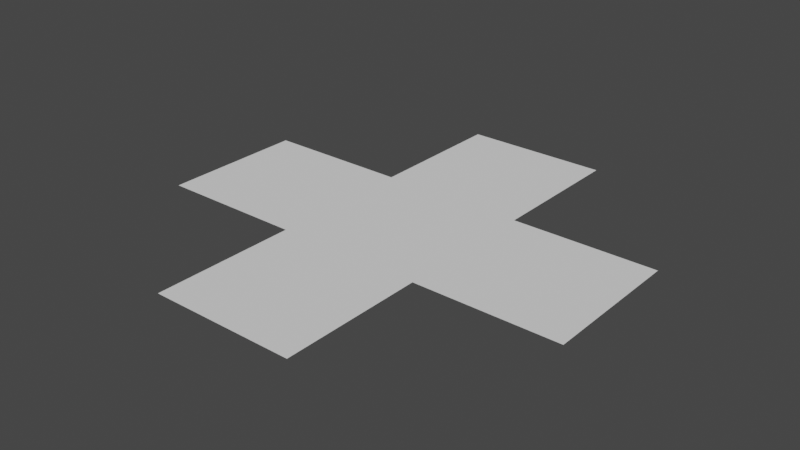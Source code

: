 # Source: Cross.blend  (saved by Blender 3.0.42; exported with 4.5.12 LTS)
import bpy
from mathutils import Matrix  # noqa: F401  (used for matrix-valued properties, if any)

bpy.ops.wm.read_factory_settings(use_empty=True)
scene = bpy.context.scene
scene.name = 'Scene'

# ---- collections
col_collection = bpy.data.collections.new('Collection'); scene.collection.children.link(col_collection)

# ---- world
world_world = bpy.data.worlds.new('World'); scene.world = world_world
world_world.use_nodes = True; world_world.node_tree.nodes.clear()
_N = world_world.node_tree.nodes; _L = world_world.node_tree.links
n0 = _N.new('ShaderNodeOutputWorld'); n0.name = 'World Output'; n0.location = (300, 300)
n1 = _N.new('ShaderNodeBackground'); n1.name = 'Background'; n1.location = (10, 300)
n1.inputs[0].default_value = (0.05088, 0.05088, 0.05088, 1.0)
_L.new(n1.outputs[0], n0.inputs[0])
n0.is_active_output = True
world_world.color = (0.05088, 0.05088, 0.05088)
world_world.use_sun_shadow = False
world_world.sun_shadow_jitter_overblur = 0.0

# ---- meshes
me_plane_003 = bpy.data.meshes.new('Plane.003')
me_plane_003.from_pydata([(-2.0, -2.0, 0.0), (2.0, -2.0, 0.0), (-2.0, 2.0, 0.0), (2.0, 2.0, 0.0), (-6.007, -2.0, 0.0), (-6.007, 2.0, 0.0), (-2.0, 5.936, 0.0), (2.0, 5.936, 0.0), (5.972, -2.0, 0.0), (5.972, 2.0, 0.0), (-2.0, -5.966, 0.0), (2.0, -5.966, 0.0)], [], [(0, 1, 3, 2), (0, 2, 5, 4), (2, 3, 7, 6), (3, 1, 8, 9), (1, 0, 10, 11)])
_uv = me_plane_003.uv_layers.new(name='UVMap')
_uv.uv.foreach_set('vector', [0.0, 0.0, 1.0, 0.0, 1.0, 1.0, 0.0, 1.0, 0.0, 0.0, 0.0, 1.0, 0.0, 1.0, 0.0, 0.0, 0.0, 1.0, 1.0, 1.0, 1.0, 1.0, 0.0, 1.0, 1.0, 1.0, 1.0, 0.0, 1.0, 0.0, 1.0, 1.0, 1.0, 0.0, 0.0, 0.0, 0.0, 0.0, 1.0, 0.0])
me_plane_003.use_remesh_fix_poles = True
me_plane_003.use_remesh_preserve_attributes = False
me_plane_003.update()

# ---- objects
ob_plane = bpy.data.objects.new('Plane', me_plane_003)

# ---- transforms, parenting, visibility, modifiers, constraints
ob_plane.location = (0.0, 0.0, 0.0)

# ---- collection membership
col_collection.objects.link(ob_plane)

# ---- scene / render settings (as saved in the file)
scene.frame_start = 1; scene.frame_end = 250; scene.frame_set(1)
scene.render.engine = 'BLENDER_EEVEE_NEXT'
scene.cycles.sampling_pattern = 'TABULATED_SOBOL'
scene.cycles.use_light_tree = False
scene.view_settings.view_transform = 'Filmic'
bpy.context.view_layer.update()

# ---- added for rendering (the .blend has no active camera and no usable light): camera, sun
cam_auto = bpy.data.cameras.new('AutoCamera')
cam_auto.lens = 50.0
cam_auto.sensor_width = 36.0
cam_auto.clip_end = 1000.0
ob_auto_camera = bpy.data.objects.new('AutoCamera', cam_auto)
scene.collection.objects.link(ob_auto_camera)
ob_auto_camera.location = (15.6064, -18.7634, 12.499)
ob_auto_camera.rotation_euler = (1.09748, -7.21219e-08, 0.694738)
scene.camera = ob_auto_camera
light_auto_sun = bpy.data.lights.new('AutoSun', 'SUN')
light_auto_sun.energy = 3.0
light_auto_sun.angle = 0.0523599
ob_auto_sun = bpy.data.objects.new('AutoSun', light_auto_sun)
scene.collection.objects.link(ob_auto_sun)
ob_auto_sun.rotation_euler = (0.872665, 0.174533, 0.523599)
bpy.context.view_layer.update()
